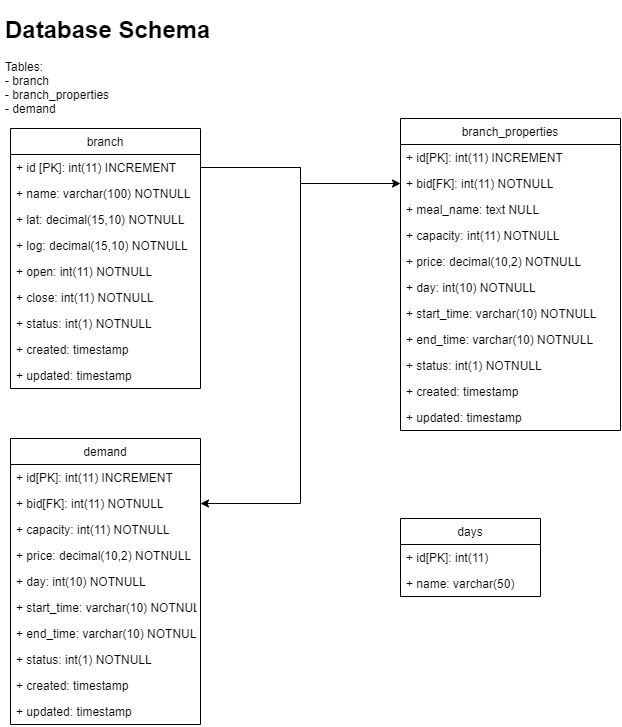

The diagram above was exported from draw.io. Its source (the exported page's mxGraphModel, read from the mxfile embedded in the PNG):
<mxGraphModel dx="1460" dy="684" grid="1" gridSize="10" guides="1" tooltips="1" connect="1" arrows="1" fold="1" page="1" pageScale="1" pageWidth="850" pageHeight="1100" math="0" shadow="0">
  <root>
    <mxCell id="0NeTtOy1miZ2ZoaaWZCe-0" />
    <mxCell id="0NeTtOy1miZ2ZoaaWZCe-1" parent="0NeTtOy1miZ2ZoaaWZCe-0" />
    <mxCell id="0NeTtOy1miZ2ZoaaWZCe-15" value="branch" style="swimlane;fontStyle=0;childLayout=stackLayout;horizontal=1;startSize=26;fillColor=none;horizontalStack=0;resizeParent=1;resizeParentMax=0;resizeLast=0;collapsible=1;marginBottom=0;" parent="0NeTtOy1miZ2ZoaaWZCe-1" vertex="1">
      <mxGeometry x="50" y="128" width="190" height="260" as="geometry" />
    </mxCell>
    <mxCell id="0NeTtOy1miZ2ZoaaWZCe-16" value="+ id [PK]: int(11) INCREMENT" style="text;strokeColor=none;fillColor=none;align=left;verticalAlign=top;spacingLeft=4;spacingRight=4;overflow=hidden;rotatable=0;points=[[0,0.5],[1,0.5]];portConstraint=eastwest;" parent="0NeTtOy1miZ2ZoaaWZCe-15" vertex="1">
      <mxGeometry y="26" width="190" height="26" as="geometry" />
    </mxCell>
    <mxCell id="0NeTtOy1miZ2ZoaaWZCe-17" value="+ name: varchar(100) NOTNULL" style="text;strokeColor=none;fillColor=none;align=left;verticalAlign=top;spacingLeft=4;spacingRight=4;overflow=hidden;rotatable=0;points=[[0,0.5],[1,0.5]];portConstraint=eastwest;" parent="0NeTtOy1miZ2ZoaaWZCe-15" vertex="1">
      <mxGeometry y="52" width="190" height="26" as="geometry" />
    </mxCell>
    <mxCell id="0NeTtOy1miZ2ZoaaWZCe-18" value="+ lat: decimal(15,10) NOTNULL" style="text;strokeColor=none;fillColor=none;align=left;verticalAlign=top;spacingLeft=4;spacingRight=4;overflow=hidden;rotatable=0;points=[[0,0.5],[1,0.5]];portConstraint=eastwest;" parent="0NeTtOy1miZ2ZoaaWZCe-15" vertex="1">
      <mxGeometry y="78" width="190" height="26" as="geometry" />
    </mxCell>
    <mxCell id="0NeTtOy1miZ2ZoaaWZCe-19" value="+ log: decimal(15,10) NOTNULL" style="text;strokeColor=none;fillColor=none;align=left;verticalAlign=top;spacingLeft=4;spacingRight=4;overflow=hidden;rotatable=0;points=[[0,0.5],[1,0.5]];portConstraint=eastwest;" parent="0NeTtOy1miZ2ZoaaWZCe-15" vertex="1">
      <mxGeometry y="104" width="190" height="26" as="geometry" />
    </mxCell>
    <mxCell id="0NeTtOy1miZ2ZoaaWZCe-20" value="+ open: int(11) NOTNULL" style="text;strokeColor=none;fillColor=none;align=left;verticalAlign=top;spacingLeft=4;spacingRight=4;overflow=hidden;rotatable=0;points=[[0,0.5],[1,0.5]];portConstraint=eastwest;" parent="0NeTtOy1miZ2ZoaaWZCe-15" vertex="1">
      <mxGeometry y="130" width="190" height="26" as="geometry" />
    </mxCell>
    <mxCell id="0NeTtOy1miZ2ZoaaWZCe-21" value="+ close: int(11) NOTNULL" style="text;strokeColor=none;fillColor=none;align=left;verticalAlign=top;spacingLeft=4;spacingRight=4;overflow=hidden;rotatable=0;points=[[0,0.5],[1,0.5]];portConstraint=eastwest;" parent="0NeTtOy1miZ2ZoaaWZCe-15" vertex="1">
      <mxGeometry y="156" width="190" height="26" as="geometry" />
    </mxCell>
    <mxCell id="3JAdlEvk4C1NDE3jqaSR-0" value="+ status: int(1) NOTNULL" style="text;strokeColor=none;fillColor=none;align=left;verticalAlign=top;spacingLeft=4;spacingRight=4;overflow=hidden;rotatable=0;points=[[0,0.5],[1,0.5]];portConstraint=eastwest;" parent="0NeTtOy1miZ2ZoaaWZCe-15" vertex="1">
      <mxGeometry y="182" width="190" height="26" as="geometry" />
    </mxCell>
    <mxCell id="0NeTtOy1miZ2ZoaaWZCe-31" value="+ created: timestamp" style="text;strokeColor=none;fillColor=none;align=left;verticalAlign=top;spacingLeft=4;spacingRight=4;overflow=hidden;rotatable=0;points=[[0,0.5],[1,0.5]];portConstraint=eastwest;" parent="0NeTtOy1miZ2ZoaaWZCe-15" vertex="1">
      <mxGeometry y="208" width="190" height="26" as="geometry" />
    </mxCell>
    <mxCell id="0NeTtOy1miZ2ZoaaWZCe-32" value="+ updated: timestamp" style="text;strokeColor=none;fillColor=none;align=left;verticalAlign=top;spacingLeft=4;spacingRight=4;overflow=hidden;rotatable=0;points=[[0,0.5],[1,0.5]];portConstraint=eastwest;" parent="0NeTtOy1miZ2ZoaaWZCe-15" vertex="1">
      <mxGeometry y="234" width="190" height="26" as="geometry" />
    </mxCell>
    <mxCell id="0NeTtOy1miZ2ZoaaWZCe-22" value="branch_properties" style="swimlane;fontStyle=0;childLayout=stackLayout;horizontal=1;startSize=26;fillColor=none;horizontalStack=0;resizeParent=1;resizeParentMax=0;resizeLast=0;collapsible=1;marginBottom=0;" parent="0NeTtOy1miZ2ZoaaWZCe-1" vertex="1">
      <mxGeometry x="440" y="118" width="220" height="312" as="geometry" />
    </mxCell>
    <mxCell id="0NeTtOy1miZ2ZoaaWZCe-23" value="+ id[PK]: int(11) INCREMENT" style="text;strokeColor=none;fillColor=none;align=left;verticalAlign=top;spacingLeft=4;spacingRight=4;overflow=hidden;rotatable=0;points=[[0,0.5],[1,0.5]];portConstraint=eastwest;" parent="0NeTtOy1miZ2ZoaaWZCe-22" vertex="1">
      <mxGeometry y="26" width="220" height="26" as="geometry" />
    </mxCell>
    <mxCell id="0NeTtOy1miZ2ZoaaWZCe-24" value="+ bid[FK]: int(11) NOTNULL" style="text;strokeColor=none;fillColor=none;align=left;verticalAlign=top;spacingLeft=4;spacingRight=4;overflow=hidden;rotatable=0;points=[[0,0.5],[1,0.5]];portConstraint=eastwest;" parent="0NeTtOy1miZ2ZoaaWZCe-22" vertex="1">
      <mxGeometry y="52" width="220" height="26" as="geometry" />
    </mxCell>
    <mxCell id="0NeTtOy1miZ2ZoaaWZCe-25" value="+ meal_name: text NULL" style="text;strokeColor=none;fillColor=none;align=left;verticalAlign=top;spacingLeft=4;spacingRight=4;overflow=hidden;rotatable=0;points=[[0,0.5],[1,0.5]];portConstraint=eastwest;" parent="0NeTtOy1miZ2ZoaaWZCe-22" vertex="1">
      <mxGeometry y="78" width="220" height="26" as="geometry" />
    </mxCell>
    <mxCell id="0NeTtOy1miZ2ZoaaWZCe-26" value="+ capacity: int(11) NOTNULL" style="text;strokeColor=none;fillColor=none;align=left;verticalAlign=top;spacingLeft=4;spacingRight=4;overflow=hidden;rotatable=0;points=[[0,0.5],[1,0.5]];portConstraint=eastwest;" parent="0NeTtOy1miZ2ZoaaWZCe-22" vertex="1">
      <mxGeometry y="104" width="220" height="26" as="geometry" />
    </mxCell>
    <mxCell id="0NeTtOy1miZ2ZoaaWZCe-27" value="+ price: decimal(10,2) NOTNULL" style="text;strokeColor=none;fillColor=none;align=left;verticalAlign=top;spacingLeft=4;spacingRight=4;overflow=hidden;rotatable=0;points=[[0,0.5],[1,0.5]];portConstraint=eastwest;" parent="0NeTtOy1miZ2ZoaaWZCe-22" vertex="1">
      <mxGeometry y="130" width="220" height="26" as="geometry" />
    </mxCell>
    <mxCell id="0NeTtOy1miZ2ZoaaWZCe-28" value="+ day: int(10) NOTNULL" style="text;strokeColor=none;fillColor=none;align=left;verticalAlign=top;spacingLeft=4;spacingRight=4;overflow=hidden;rotatable=0;points=[[0,0.5],[1,0.5]];portConstraint=eastwest;" parent="0NeTtOy1miZ2ZoaaWZCe-22" vertex="1">
      <mxGeometry y="156" width="220" height="26" as="geometry" />
    </mxCell>
    <mxCell id="0NeTtOy1miZ2ZoaaWZCe-29" value="+ start_time: varchar(10) NOTNULL" style="text;strokeColor=none;fillColor=none;align=left;verticalAlign=top;spacingLeft=4;spacingRight=4;overflow=hidden;rotatable=0;points=[[0,0.5],[1,0.5]];portConstraint=eastwest;" parent="0NeTtOy1miZ2ZoaaWZCe-22" vertex="1">
      <mxGeometry y="182" width="220" height="26" as="geometry" />
    </mxCell>
    <mxCell id="0NeTtOy1miZ2ZoaaWZCe-30" value="+ end_time: varchar(10) NOTNULL" style="text;strokeColor=none;fillColor=none;align=left;verticalAlign=top;spacingLeft=4;spacingRight=4;overflow=hidden;rotatable=0;points=[[0,0.5],[1,0.5]];portConstraint=eastwest;" parent="0NeTtOy1miZ2ZoaaWZCe-22" vertex="1">
      <mxGeometry y="208" width="220" height="26" as="geometry" />
    </mxCell>
    <mxCell id="3JAdlEvk4C1NDE3jqaSR-1" value="+ status: int(1) NOTNULL" style="text;strokeColor=none;fillColor=none;align=left;verticalAlign=top;spacingLeft=4;spacingRight=4;overflow=hidden;rotatable=0;points=[[0,0.5],[1,0.5]];portConstraint=eastwest;" parent="0NeTtOy1miZ2ZoaaWZCe-22" vertex="1">
      <mxGeometry y="234" width="220" height="26" as="geometry" />
    </mxCell>
    <mxCell id="0NeTtOy1miZ2ZoaaWZCe-33" value="+ created: timestamp" style="text;strokeColor=none;fillColor=none;align=left;verticalAlign=top;spacingLeft=4;spacingRight=4;overflow=hidden;rotatable=0;points=[[0,0.5],[1,0.5]];portConstraint=eastwest;" parent="0NeTtOy1miZ2ZoaaWZCe-22" vertex="1">
      <mxGeometry y="260" width="220" height="26" as="geometry" />
    </mxCell>
    <mxCell id="0NeTtOy1miZ2ZoaaWZCe-34" value="+ updated: timestamp" style="text;strokeColor=none;fillColor=none;align=left;verticalAlign=top;spacingLeft=4;spacingRight=4;overflow=hidden;rotatable=0;points=[[0,0.5],[1,0.5]];portConstraint=eastwest;" parent="0NeTtOy1miZ2ZoaaWZCe-22" vertex="1">
      <mxGeometry y="286" width="220" height="26" as="geometry" />
    </mxCell>
    <mxCell id="0NeTtOy1miZ2ZoaaWZCe-47" style="edgeStyle=orthogonalEdgeStyle;rounded=0;orthogonalLoop=1;jettySize=auto;html=1;exitX=1;exitY=0.5;exitDx=0;exitDy=0;entryX=0;entryY=0.5;entryDx=0;entryDy=0;" parent="0NeTtOy1miZ2ZoaaWZCe-1" source="0NeTtOy1miZ2ZoaaWZCe-16" target="0NeTtOy1miZ2ZoaaWZCe-24" edge="1">
      <mxGeometry relative="1" as="geometry" />
    </mxCell>
    <mxCell id="0NeTtOy1miZ2ZoaaWZCe-48" value="demand" style="swimlane;fontStyle=0;childLayout=stackLayout;horizontal=1;startSize=26;fillColor=none;horizontalStack=0;resizeParent=1;resizeParentMax=0;resizeLast=0;collapsible=1;marginBottom=0;" parent="0NeTtOy1miZ2ZoaaWZCe-1" vertex="1">
      <mxGeometry x="50" y="438" width="190" height="286" as="geometry" />
    </mxCell>
    <mxCell id="0NeTtOy1miZ2ZoaaWZCe-49" value="+ id[PK]: int(11) INCREMENT" style="text;strokeColor=none;fillColor=none;align=left;verticalAlign=top;spacingLeft=4;spacingRight=4;overflow=hidden;rotatable=0;points=[[0,0.5],[1,0.5]];portConstraint=eastwest;" parent="0NeTtOy1miZ2ZoaaWZCe-48" vertex="1">
      <mxGeometry y="26" width="190" height="26" as="geometry" />
    </mxCell>
    <mxCell id="0NeTtOy1miZ2ZoaaWZCe-50" value="+ bid[FK]: int(11) NOTNULL" style="text;strokeColor=none;fillColor=none;align=left;verticalAlign=top;spacingLeft=4;spacingRight=4;overflow=hidden;rotatable=0;points=[[0,0.5],[1,0.5]];portConstraint=eastwest;" parent="0NeTtOy1miZ2ZoaaWZCe-48" vertex="1">
      <mxGeometry y="52" width="190" height="26" as="geometry" />
    </mxCell>
    <mxCell id="0NeTtOy1miZ2ZoaaWZCe-51" value="+ capacity: int(11) NOTNULL" style="text;strokeColor=none;fillColor=none;align=left;verticalAlign=top;spacingLeft=4;spacingRight=4;overflow=hidden;rotatable=0;points=[[0,0.5],[1,0.5]];portConstraint=eastwest;" parent="0NeTtOy1miZ2ZoaaWZCe-48" vertex="1">
      <mxGeometry y="78" width="190" height="26" as="geometry" />
    </mxCell>
    <mxCell id="0NeTtOy1miZ2ZoaaWZCe-52" value="+ price: decimal(10,2) NOTNULL" style="text;strokeColor=none;fillColor=none;align=left;verticalAlign=top;spacingLeft=4;spacingRight=4;overflow=hidden;rotatable=0;points=[[0,0.5],[1,0.5]];portConstraint=eastwest;" parent="0NeTtOy1miZ2ZoaaWZCe-48" vertex="1">
      <mxGeometry y="104" width="190" height="26" as="geometry" />
    </mxCell>
    <mxCell id="gzo7IZz6BRhtGeSotrXT-1" value="+ day: int(10) NOTNULL" style="text;strokeColor=none;fillColor=none;align=left;verticalAlign=top;spacingLeft=4;spacingRight=4;overflow=hidden;rotatable=0;points=[[0,0.5],[1,0.5]];portConstraint=eastwest;" parent="0NeTtOy1miZ2ZoaaWZCe-48" vertex="1">
      <mxGeometry y="130" width="190" height="26" as="geometry" />
    </mxCell>
    <mxCell id="gzo7IZz6BRhtGeSotrXT-2" value="+ start_time: varchar(10) NOTNULL" style="text;strokeColor=none;fillColor=none;align=left;verticalAlign=top;spacingLeft=4;spacingRight=4;overflow=hidden;rotatable=0;points=[[0,0.5],[1,0.5]];portConstraint=eastwest;" parent="0NeTtOy1miZ2ZoaaWZCe-48" vertex="1">
      <mxGeometry y="156" width="190" height="26" as="geometry" />
    </mxCell>
    <mxCell id="gzo7IZz6BRhtGeSotrXT-3" value="+ end_time: varchar(10) NOTNULL" style="text;strokeColor=none;fillColor=none;align=left;verticalAlign=top;spacingLeft=4;spacingRight=4;overflow=hidden;rotatable=0;points=[[0,0.5],[1,0.5]];portConstraint=eastwest;fontStyle=0" parent="0NeTtOy1miZ2ZoaaWZCe-48" vertex="1">
      <mxGeometry y="182" width="190" height="26" as="geometry" />
    </mxCell>
    <mxCell id="3JAdlEvk4C1NDE3jqaSR-2" value="+ status: int(1) NOTNULL" style="text;strokeColor=none;fillColor=none;align=left;verticalAlign=top;spacingLeft=4;spacingRight=4;overflow=hidden;rotatable=0;points=[[0,0.5],[1,0.5]];portConstraint=eastwest;fontStyle=0" parent="0NeTtOy1miZ2ZoaaWZCe-48" vertex="1">
      <mxGeometry y="208" width="190" height="26" as="geometry" />
    </mxCell>
    <mxCell id="0NeTtOy1miZ2ZoaaWZCe-53" value="+ created: timestamp" style="text;strokeColor=none;fillColor=none;align=left;verticalAlign=top;spacingLeft=4;spacingRight=4;overflow=hidden;rotatable=0;points=[[0,0.5],[1,0.5]];portConstraint=eastwest;" parent="0NeTtOy1miZ2ZoaaWZCe-48" vertex="1">
      <mxGeometry y="234" width="190" height="26" as="geometry" />
    </mxCell>
    <mxCell id="0NeTtOy1miZ2ZoaaWZCe-54" value="+ updated: timestamp" style="text;strokeColor=none;fillColor=none;align=left;verticalAlign=top;spacingLeft=4;spacingRight=4;overflow=hidden;rotatable=0;points=[[0,0.5],[1,0.5]];portConstraint=eastwest;" parent="0NeTtOy1miZ2ZoaaWZCe-48" vertex="1">
      <mxGeometry y="260" width="190" height="26" as="geometry" />
    </mxCell>
    <mxCell id="0NeTtOy1miZ2ZoaaWZCe-55" style="edgeStyle=orthogonalEdgeStyle;rounded=0;orthogonalLoop=1;jettySize=auto;html=1;exitX=1;exitY=0.5;exitDx=0;exitDy=0;entryX=1;entryY=0.5;entryDx=0;entryDy=0;" parent="0NeTtOy1miZ2ZoaaWZCe-1" source="0NeTtOy1miZ2ZoaaWZCe-16" target="0NeTtOy1miZ2ZoaaWZCe-50" edge="1">
      <mxGeometry relative="1" as="geometry">
        <Array as="points">
          <mxPoint x="340" y="167" />
          <mxPoint x="340" y="503" />
        </Array>
      </mxGeometry>
    </mxCell>
    <mxCell id="3JAdlEvk4C1NDE3jqaSR-3" value="days" style="swimlane;fontStyle=0;childLayout=stackLayout;horizontal=1;startSize=26;fillColor=none;horizontalStack=0;resizeParent=1;resizeParentMax=0;resizeLast=0;collapsible=1;marginBottom=0;" parent="0NeTtOy1miZ2ZoaaWZCe-1" vertex="1">
      <mxGeometry x="440" y="518" width="140" height="78" as="geometry" />
    </mxCell>
    <mxCell id="3JAdlEvk4C1NDE3jqaSR-4" value="+ id[PK]: int(11)" style="text;strokeColor=none;fillColor=none;align=left;verticalAlign=top;spacingLeft=4;spacingRight=4;overflow=hidden;rotatable=0;points=[[0,0.5],[1,0.5]];portConstraint=eastwest;" parent="3JAdlEvk4C1NDE3jqaSR-3" vertex="1">
      <mxGeometry y="26" width="140" height="26" as="geometry" />
    </mxCell>
    <mxCell id="3JAdlEvk4C1NDE3jqaSR-5" value="+ name: varchar(50)" style="text;strokeColor=none;fillColor=none;align=left;verticalAlign=top;spacingLeft=4;spacingRight=4;overflow=hidden;rotatable=0;points=[[0,0.5],[1,0.5]];portConstraint=eastwest;" parent="3JAdlEvk4C1NDE3jqaSR-3" vertex="1">
      <mxGeometry y="52" width="140" height="26" as="geometry" />
    </mxCell>
    <mxCell id="rIuqPyY1GGl_QZl5IBg_-38" value="&lt;h1&gt;Database Schema&lt;/h1&gt;&lt;div&gt;Tables:&lt;/div&gt;&lt;div&gt;- branch&lt;/div&gt;&lt;div&gt;- branch_properties&lt;/div&gt;&lt;div&gt;- demand&lt;/div&gt;" style="text;html=1;strokeColor=none;fillColor=none;spacing=5;spacingTop=-20;whiteSpace=wrap;overflow=hidden;rounded=0;" vertex="1" parent="0NeTtOy1miZ2ZoaaWZCe-1">
      <mxGeometry x="40" y="10" width="230" height="120" as="geometry" />
    </mxCell>
  </root>
</mxGraphModel>